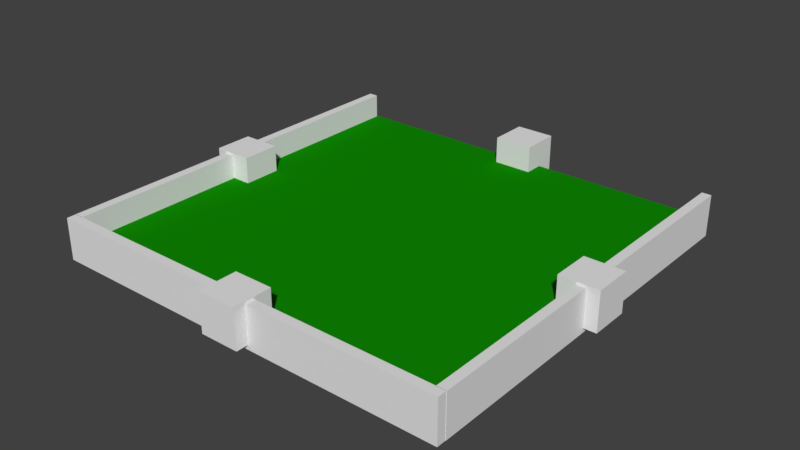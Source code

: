 # Source: end_piece.blend  (saved by Blender 2.78.0; exported with 4.5.12 LTS)
import bpy
from mathutils import Matrix  # noqa: F401  (used for matrix-valued properties, if any)

bpy.ops.wm.read_factory_settings(use_empty=True)
scene = bpy.context.scene
scene.name = 'Scene'

# ---- collections
col_collection_1 = bpy.data.collections.new('Collection 1'); scene.collection.children.link(col_collection_1)

# ---- materials (node trees are filled in below, after node groups)
mat_material = bpy.data.materials.new('Material')
mat_material.alpha_threshold = 0.0
mat_material.use_transparent_shadow = False
mat_material.roughness = 0.5
mat_material.line_color = (0.0, 0.0, 0.0, 1.0)
mat_material_001 = bpy.data.materials.new('Material.001')
mat_material_001.alpha_threshold = 0.0
mat_material_001.use_transparent_shadow = False
mat_material_001.diffuse_color = (0.004946, 0.2529, 0.0, 1.0)
mat_material_001.roughness = 0.5
mat_material_001.line_color = (0.0, 0.0, 0.0, 1.0)

# ---- material node trees

# ---- world
world_world = bpy.data.worlds.new('World'); scene.world = world_world
world_world.color = (0.05088, 0.05088, 0.05088)
world_world.use_sun_shadow = False
world_world.sun_shadow_jitter_overblur = 0.0
world_world.cycles.sampling_method = 'MANUAL'

# ---- meshes
me_cube_008 = bpy.data.meshes.new('Cube.008')
me_cube_008.from_pydata([(-1.0, -1.0, -1.0), (-1.0, -1.0, 1.0), (-1.0, 1.0, -1.0), (-1.0, 1.0, 1.0), (1.0, -1.0, -1.0), (1.0, -1.0, 1.0), (1.0, 1.0, -1.0), (1.0, 1.0, 1.0)], [], [(0, 1, 3, 2), (2, 3, 7, 6), (6, 7, 5, 4), (4, 5, 1, 0), (2, 6, 4, 0), (7, 3, 1, 5)])
me_cube_008.use_remesh_preserve_volume = False
me_cube_008.use_remesh_preserve_attributes = False
me_cube_008.use_mirror_vertex_groups = False
me_cube_008.update()
me_cube_007 = bpy.data.meshes.new('Cube.007')
me_cube_007.from_pydata([(-1.0, -1.0, -1.0), (-1.0, -1.0, 1.0), (-1.0, 1.0, -1.0), (-1.0, 1.0, 1.0), (1.0, -1.0, -1.0), (1.0, -1.0, 1.0), (1.0, 1.0, -1.0), (1.0, 1.0, 1.0)], [], [(0, 1, 3, 2), (2, 3, 7, 6), (6, 7, 5, 4), (4, 5, 1, 0), (2, 6, 4, 0), (7, 3, 1, 5)])
me_cube_007.use_remesh_preserve_volume = False
me_cube_007.use_remesh_preserve_attributes = False
me_cube_007.use_mirror_vertex_groups = False
me_cube_007.update()
me_cube_006 = bpy.data.meshes.new('Cube.006')
me_cube_006.from_pydata([(-1.0, -1.0, -1.0), (-1.0, -1.0, 1.0), (-1.0, 1.0, -1.0), (-1.0, 1.0, 1.0), (1.0, -1.0, -1.0), (1.0, -1.0, 1.0), (1.0, 1.0, -1.0), (1.0, 1.0, 1.0)], [], [(0, 1, 3, 2), (2, 3, 7, 6), (6, 7, 5, 4), (4, 5, 1, 0), (2, 6, 4, 0), (7, 3, 1, 5)])
me_cube_006.use_remesh_preserve_volume = False
me_cube_006.use_remesh_preserve_attributes = False
me_cube_006.use_mirror_vertex_groups = False
me_cube_006.update()
me_cube_005 = bpy.data.meshes.new('Cube.005')
me_cube_005.from_pydata([(-1.0, -1.0, -1.0), (-1.0, -1.0, 1.0), (-1.0, 1.0, -1.0), (-1.0, 1.0, 1.0), (1.0, -1.0, -1.0), (1.0, -1.0, 1.0), (1.0, 1.0, -1.0), (1.0, 1.0, 1.0)], [], [(0, 1, 3, 2), (2, 3, 7, 6), (6, 7, 5, 4), (4, 5, 1, 0), (2, 6, 4, 0), (7, 3, 1, 5)])
me_cube_005.use_remesh_preserve_volume = False
me_cube_005.use_remesh_preserve_attributes = False
me_cube_005.use_mirror_vertex_groups = False
me_cube_005.update()
me_cube_003 = bpy.data.meshes.new('Cube.003')
me_cube_003.from_pydata([(1.0, 1.0, -1.0), (1.0, -1.0, -1.0), (-1.0, -1.0, -1.0), (-1.0, 1.0, -1.0), (1.0, 1.0, 1.0), (1.0, -1.0, 1.0), (-1.0, -1.0, 1.0), (-1.0, 1.0, 1.0)], [], [(0, 1, 2, 3), (4, 7, 6, 5), (0, 4, 5, 1), (1, 5, 6, 2), (2, 6, 7, 3), (4, 0, 3, 7)])
me_cube_003.materials.append(mat_material)
me_cube_003.use_remesh_preserve_volume = False
me_cube_003.use_remesh_preserve_attributes = False
me_cube_003.use_mirror_vertex_groups = False
me_cube_003.update()
me_cube_002 = bpy.data.meshes.new('Cube.002')
me_cube_002.from_pydata([(1.0, 1.0, -1.0), (1.0, -1.0, -1.0), (-1.0, -1.0, -1.0), (-1.0, 1.0, -1.0), (1.0, 1.0, 1.0), (1.0, -1.0, 1.0), (-1.0, -1.0, 1.0), (-1.0, 1.0, 1.0)], [], [(0, 1, 2, 3), (4, 7, 6, 5), (0, 4, 5, 1), (1, 5, 6, 2), (2, 6, 7, 3), (4, 0, 3, 7)])
me_cube_002.materials.append(mat_material)
me_cube_002.use_remesh_preserve_volume = False
me_cube_002.use_remesh_preserve_attributes = False
me_cube_002.use_mirror_vertex_groups = False
me_cube_002.update()
me_cube_001 = bpy.data.meshes.new('Cube.001')
me_cube_001.from_pydata([(1.0, 1.0, -1.0), (1.0, -1.0, -1.0), (-1.0, -1.0, -1.0), (-1.0, 1.0, -1.0), (1.0, 1.0, 1.0), (1.0, -1.0, 1.0), (-1.0, -1.0, 1.0), (-1.0, 1.0, 1.0)], [], [(0, 1, 2, 3), (4, 7, 6, 5), (0, 4, 5, 1), (1, 5, 6, 2), (2, 6, 7, 3), (4, 0, 3, 7)])
me_cube_001.materials.append(mat_material)
me_cube_001.use_remesh_preserve_volume = False
me_cube_001.use_remesh_preserve_attributes = False
me_cube_001.use_mirror_vertex_groups = False
me_cube_001.update()
me_cube = bpy.data.meshes.new('Cube')
me_cube.from_pydata([(1.0, 1.0, -1.0), (1.0, -1.0, -1.0), (-1.0, -1.0, -1.0), (-1.0, 1.0, -1.0), (1.0, 1.0, 1.0), (1.0, -1.0, 1.0), (-1.0, -1.0, 1.0), (-1.0, 1.0, 1.0)], [], [(0, 1, 2, 3), (4, 7, 6, 5), (0, 4, 5, 1), (1, 5, 6, 2), (2, 6, 7, 3), (4, 0, 3, 7)])
me_cube.materials.append(mat_material_001)
me_cube.use_remesh_preserve_volume = False
me_cube.use_remesh_preserve_attributes = False
me_cube.use_mirror_vertex_groups = False
me_cube.update()

# ---- objects
ob_obj_snap_003 = bpy.data.objects.new('obj_snap.003', me_cube_008)
ob_obj_snap_002 = bpy.data.objects.new('obj_snap.002', me_cube_007)
ob_obj_snap_001 = bpy.data.objects.new('obj_snap.001', me_cube_006)
ob_obj_snap = bpy.data.objects.new('obj_snap', me_cube_005)
ob_cube_003 = bpy.data.objects.new('Cube.003', me_cube_003)
ob_cube_002 = bpy.data.objects.new('Cube.002', me_cube_002)
ob_cube_001 = bpy.data.objects.new('Cube.001', me_cube_001)
ob_cube = bpy.data.objects.new('Cube', me_cube)

# ---- transforms, parenting, visibility, modifiers, constraints
ob_obj_snap_003.location = (0.0003685, -2.019, 0.252)
ob_obj_snap_003.rotation_euler = (0.0, -0.0, -1.571)
ob_obj_snap_003.scale = (0.2, 0.2, 0.2)
ob_obj_snap_003.lineart.crease_threshold = 0.0
ob_obj_snap_002.location = (-0.0005255, 2.021, 0.252)
ob_obj_snap_002.rotation_euler = (0.0, -0.0, -1.571)
ob_obj_snap_002.scale = (0.2, 0.2, 0.2)
ob_obj_snap_002.lineart.crease_threshold = 0.0
ob_obj_snap_001.location = (-2.004, 0.0, 0.252)
ob_obj_snap_001.scale = (0.2, 0.2, 0.2)
ob_obj_snap_001.lineart.crease_threshold = 0.0
ob_obj_snap.location = (2.023, 0.003328, 0.252)
ob_obj_snap.scale = (0.2, 0.2, 0.2)
ob_obj_snap.lineart.crease_threshold = 0.0
ob_cube_003.location = (-0.002453, -2.05, 0.2183)
ob_cube_003.rotation_euler = (0.0, -0.0, -1.571)
ob_cube_003.scale = (0.04748, 2.095, 0.2119)
ob_cube_003.lock_rotations_4d = False
ob_cube_003.empty_display_type = 'ARROWS'
ob_cube_003.lineart.crease_threshold = 0.0
ob_cube_002.location = (2.048, 0.0, 0.2183)
ob_cube_002.scale = (0.04748, 2.005, 0.2119)
ob_cube_002.lock_rotations_4d = False
ob_cube_002.empty_display_type = 'ARROWS'
ob_cube_002.lineart.crease_threshold = 0.0
ob_cube_001.location = (-2.052, 0.0, 0.2183)
ob_cube_001.scale = (0.04748, 2.005, 0.2119)
ob_cube_001.lock_rotations_4d = False
ob_cube_001.empty_display_type = 'ARROWS'
ob_cube_001.lineart.crease_threshold = 0.0
ob_cube.location = (0.0, 0.0, 0.08893)
ob_cube.scale = (2.02, 2.02, 0.09056)
ob_cube.lock_rotations_4d = False
ob_cube.empty_display_type = 'ARROWS'
ob_cube.lineart.crease_threshold = 0.0

# ---- collection membership
col_collection_1.objects.link(ob_obj_snap_003)
col_collection_1.objects.link(ob_obj_snap_002)
col_collection_1.objects.link(ob_obj_snap_001)
col_collection_1.objects.link(ob_obj_snap)
col_collection_1.objects.link(ob_cube_003)
col_collection_1.objects.link(ob_cube_002)
col_collection_1.objects.link(ob_cube_001)
col_collection_1.objects.link(ob_cube)

# ---- scene / render settings (as saved in the file)
scene.frame_start = 1; scene.frame_end = 250; scene.frame_set(1)
scene.render.engine = 'BLENDER_EEVEE_NEXT'
scene.render.resolution_percentage = 50
scene.render.dither_intensity = 0.0
scene.cycles.use_denoising = False
scene.cycles.samples = 128
scene.cycles.sampling_pattern = 'TABULATED_SOBOL'
scene.cycles.light_sampling_threshold = 0.0
scene.cycles.use_adaptive_sampling = False
scene.cycles.use_light_tree = False
scene.cycles.blur_glossy = 0.0
scene.cycles.sample_clamp_indirect = 0.0
scene.view_settings.view_transform = 'Standard'
bpy.context.view_layer.update()

# ---- added for rendering (the .blend has no active camera and no usable light): camera, sun
cam_auto = bpy.data.cameras.new('AutoCamera')
cam_auto.lens = 50.0
cam_auto.sensor_width = 36.0
cam_auto.clip_end = 1000.0
ob_auto_camera = bpy.data.objects.new('AutoCamera', cam_auto)
scene.collection.objects.link(ob_auto_camera)
ob_auto_camera.location = (5.82632, -6.97949, 4.87865)
ob_auto_camera.rotation_euler = (1.09748, -7.21219e-08, 0.694738)
scene.camera = ob_auto_camera
light_auto_sun = bpy.data.lights.new('AutoSun', 'SUN')
light_auto_sun.energy = 3.0
light_auto_sun.angle = 0.0523599
ob_auto_sun = bpy.data.objects.new('AutoSun', light_auto_sun)
scene.collection.objects.link(ob_auto_sun)
ob_auto_sun.rotation_euler = (0.872665, 0.174533, 0.523599)
bpy.context.view_layer.update()
